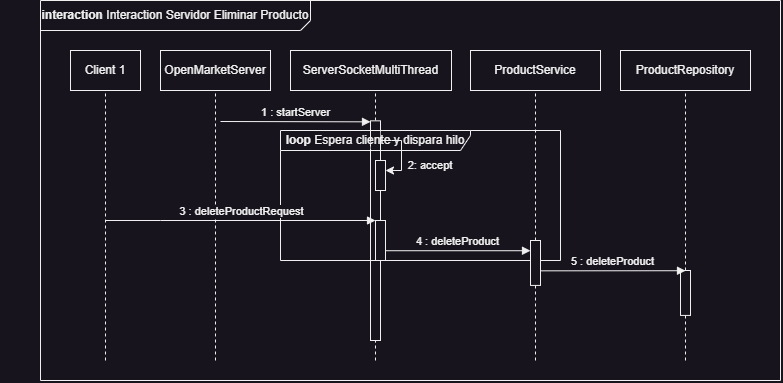

The diagram above was exported from draw.io. Its source (the exported page's mxGraphModel, read from the mxfile embedded in the PNG):
<mxGraphModel dx="978" dy="502" grid="1" gridSize="10" guides="1" tooltips="1" connect="1" arrows="1" fold="1" page="1" pageScale="1" pageWidth="827" pageHeight="1169" math="0" shadow="0">
  <root>
    <mxCell id="0" />
    <mxCell id="1" parent="0" />
    <mxCell id="BdpW2pxJzh2r7LCXb7ce-1" value="" style="endArrow=none;html=1;rounded=0;" edge="1" parent="1">
      <mxGeometry width="50" height="50" relative="1" as="geometry">
        <mxPoint x="40" y="420" as="sourcePoint" />
        <mxPoint x="40" y="40" as="targetPoint" />
      </mxGeometry>
    </mxCell>
    <mxCell id="BdpW2pxJzh2r7LCXb7ce-2" value="" style="endArrow=none;html=1;rounded=0;" edge="1" parent="1">
      <mxGeometry width="50" height="50" relative="1" as="geometry">
        <mxPoint x="40" y="40" as="sourcePoint" />
        <mxPoint x="780" y="40" as="targetPoint" />
      </mxGeometry>
    </mxCell>
    <mxCell id="BdpW2pxJzh2r7LCXb7ce-3" value="&lt;b&gt;interaction &lt;/b&gt;Interaction Servidor Eliminar Producto" style="text;html=1;strokeColor=none;fillColor=none;align=center;verticalAlign=middle;whiteSpace=wrap;rounded=0;" vertex="1" parent="1">
      <mxGeometry y="40" width="350" height="30" as="geometry" />
    </mxCell>
    <mxCell id="BdpW2pxJzh2r7LCXb7ce-5" value="" style="endArrow=none;html=1;rounded=0;" edge="1" parent="1">
      <mxGeometry width="50" height="50" relative="1" as="geometry">
        <mxPoint x="40" y="70" as="sourcePoint" />
        <mxPoint x="300" y="70" as="targetPoint" />
      </mxGeometry>
    </mxCell>
    <mxCell id="BdpW2pxJzh2r7LCXb7ce-6" value="" style="endArrow=none;html=1;rounded=0;" edge="1" parent="1">
      <mxGeometry width="50" height="50" relative="1" as="geometry">
        <mxPoint x="300" y="70" as="sourcePoint" />
        <mxPoint x="310" y="60" as="targetPoint" />
      </mxGeometry>
    </mxCell>
    <mxCell id="BdpW2pxJzh2r7LCXb7ce-7" value="" style="endArrow=none;html=1;rounded=0;" edge="1" parent="1">
      <mxGeometry width="50" height="50" relative="1" as="geometry">
        <mxPoint x="310" y="60" as="sourcePoint" />
        <mxPoint x="310" y="40" as="targetPoint" />
      </mxGeometry>
    </mxCell>
    <mxCell id="BdpW2pxJzh2r7LCXb7ce-10" value="Client 1" style="html=1;whiteSpace=wrap;" vertex="1" parent="1">
      <mxGeometry x="70" y="90" width="70" height="40" as="geometry" />
    </mxCell>
    <mxCell id="BdpW2pxJzh2r7LCXb7ce-11" value="ServerSocketMultiThread" style="html=1;whiteSpace=wrap;" vertex="1" parent="1">
      <mxGeometry x="290" y="90" width="161" height="40" as="geometry" />
    </mxCell>
    <mxCell id="BdpW2pxJzh2r7LCXb7ce-12" value="ProductService" style="html=1;whiteSpace=wrap;" vertex="1" parent="1">
      <mxGeometry x="470" y="90" width="130" height="40" as="geometry" />
    </mxCell>
    <mxCell id="BdpW2pxJzh2r7LCXb7ce-13" value="OpenMarketServer" style="html=1;whiteSpace=wrap;" vertex="1" parent="1">
      <mxGeometry x="160" y="90" width="110" height="40" as="geometry" />
    </mxCell>
    <mxCell id="BdpW2pxJzh2r7LCXb7ce-14" value="" style="endArrow=none;dashed=1;html=1;rounded=0;entryX=0.5;entryY=1;entryDx=0;entryDy=0;" edge="1" parent="1" target="BdpW2pxJzh2r7LCXb7ce-10">
      <mxGeometry width="50" height="50" relative="1" as="geometry">
        <mxPoint x="105" y="400" as="sourcePoint" />
        <mxPoint x="380" y="230" as="targetPoint" />
      </mxGeometry>
    </mxCell>
    <mxCell id="BdpW2pxJzh2r7LCXb7ce-15" value="" style="endArrow=none;dashed=1;html=1;rounded=0;entryX=0.5;entryY=1;entryDx=0;entryDy=0;" edge="1" parent="1" target="BdpW2pxJzh2r7LCXb7ce-13">
      <mxGeometry width="50" height="50" relative="1" as="geometry">
        <mxPoint x="215" y="400" as="sourcePoint" />
        <mxPoint x="115" y="140" as="targetPoint" />
      </mxGeometry>
    </mxCell>
    <mxCell id="BdpW2pxJzh2r7LCXb7ce-16" value="" style="endArrow=none;dashed=1;html=1;rounded=0;" edge="1" parent="1">
      <mxGeometry width="50" height="50" relative="1" as="geometry">
        <mxPoint x="375" y="160" as="sourcePoint" />
        <mxPoint x="375" y="130" as="targetPoint" />
      </mxGeometry>
    </mxCell>
    <mxCell id="BdpW2pxJzh2r7LCXb7ce-17" value="" style="endArrow=none;dashed=1;html=1;rounded=0;entryX=0.5;entryY=1;entryDx=0;entryDy=0;" edge="1" parent="1" source="BdpW2pxJzh2r7LCXb7ce-44" target="BdpW2pxJzh2r7LCXb7ce-12">
      <mxGeometry width="50" height="50" relative="1" as="geometry">
        <mxPoint x="535" y="460" as="sourcePoint" />
        <mxPoint x="135" y="160" as="targetPoint" />
      </mxGeometry>
    </mxCell>
    <mxCell id="BdpW2pxJzh2r7LCXb7ce-25" value="1 : startServer" style="html=1;verticalAlign=bottom;endArrow=block;edgeStyle=elbowEdgeStyle;elbow=vertical;curved=0;rounded=0;" edge="1" target="BdpW2pxJzh2r7LCXb7ce-24" parent="1">
      <mxGeometry relative="1" as="geometry">
        <mxPoint x="220" y="161" as="sourcePoint" />
      </mxGeometry>
    </mxCell>
    <mxCell id="BdpW2pxJzh2r7LCXb7ce-27" value="" style="endArrow=none;dashed=1;html=1;rounded=0;entryX=0.5;entryY=1;entryDx=0;entryDy=0;" edge="1" parent="1" target="BdpW2pxJzh2r7LCXb7ce-24">
      <mxGeometry width="50" height="50" relative="1" as="geometry">
        <mxPoint x="375" y="400" as="sourcePoint" />
        <mxPoint x="375" y="130" as="targetPoint" />
      </mxGeometry>
    </mxCell>
    <mxCell id="BdpW2pxJzh2r7LCXb7ce-24" value="" style="html=1;points=[];perimeter=orthogonalPerimeter;outlineConnect=0;targetShapes=umlLifeline;portConstraint=eastwest;newEdgeStyle={&quot;edgeStyle&quot;:&quot;elbowEdgeStyle&quot;,&quot;elbow&quot;:&quot;vertical&quot;,&quot;curved&quot;:0,&quot;rounded&quot;:0};" vertex="1" parent="1">
      <mxGeometry x="370" y="160.33" width="10" height="219.67" as="geometry" />
    </mxCell>
    <mxCell id="BdpW2pxJzh2r7LCXb7ce-28" value="&lt;b&gt;loop&lt;/b&gt; Espera cliente y dispara hilo" style="shape=umlFrame;whiteSpace=wrap;html=1;pointerEvents=0;width=190;height=20;noLabel=0;portConstraintRotation=0;snapToPoint=0;fixDash=0;container=0;dropTarget=0;" vertex="1" parent="1">
      <mxGeometry x="280" y="170" width="280" height="130" as="geometry" />
    </mxCell>
    <mxCell id="BdpW2pxJzh2r7LCXb7ce-31" value="" style="endArrow=classic;html=1;rounded=0;" edge="1" parent="1" source="BdpW2pxJzh2r7LCXb7ce-24" target="BdpW2pxJzh2r7LCXb7ce-32">
      <mxGeometry width="50" height="50" relative="1" as="geometry">
        <mxPoint x="391" y="240" as="sourcePoint" />
        <mxPoint x="401" y="210" as="targetPoint" />
        <Array as="points">
          <mxPoint x="391" y="180" />
          <mxPoint x="401" y="180" />
          <mxPoint x="401" y="190" />
          <mxPoint x="401" y="210" />
        </Array>
      </mxGeometry>
    </mxCell>
    <mxCell id="BdpW2pxJzh2r7LCXb7ce-32" value="" style="html=1;points=[];perimeter=orthogonalPerimeter;outlineConnect=0;targetShapes=umlLifeline;portConstraint=eastwest;newEdgeStyle={&quot;edgeStyle&quot;:&quot;elbowEdgeStyle&quot;,&quot;elbow&quot;:&quot;vertical&quot;,&quot;curved&quot;:0,&quot;rounded&quot;:0};" vertex="1" parent="1">
      <mxGeometry x="375" y="200" width="10" height="30" as="geometry" />
    </mxCell>
    <mxCell id="BdpW2pxJzh2r7LCXb7ce-36" value="&lt;font style=&quot;font-size: 11px;&quot;&gt;2: accept&lt;/font&gt;" style="text;html=1;strokeColor=none;fillColor=none;align=center;verticalAlign=middle;whiteSpace=wrap;rounded=0;" vertex="1" parent="1">
      <mxGeometry x="385" y="190" width="90" height="30" as="geometry" />
    </mxCell>
    <mxCell id="BdpW2pxJzh2r7LCXb7ce-39" value="3 : deleteProductRequest" style="html=1;verticalAlign=bottom;endArrow=block;edgeStyle=elbowEdgeStyle;elbow=vertical;curved=0;rounded=0;" edge="1" parent="1" target="BdpW2pxJzh2r7LCXb7ce-40">
      <mxGeometry width="80" relative="1" as="geometry">
        <mxPoint x="105" y="260" as="sourcePoint" />
        <mxPoint x="220" y="260" as="targetPoint" />
        <Array as="points">
          <mxPoint x="160" y="260" />
        </Array>
      </mxGeometry>
    </mxCell>
    <mxCell id="BdpW2pxJzh2r7LCXb7ce-40" value="" style="html=1;points=[];perimeter=orthogonalPerimeter;outlineConnect=0;targetShapes=umlLifeline;portConstraint=eastwest;newEdgeStyle={&quot;edgeStyle&quot;:&quot;elbowEdgeStyle&quot;,&quot;elbow&quot;:&quot;vertical&quot;,&quot;curved&quot;:0,&quot;rounded&quot;:0};" vertex="1" parent="1">
      <mxGeometry x="375" y="260" width="10" height="40" as="geometry" />
    </mxCell>
    <mxCell id="BdpW2pxJzh2r7LCXb7ce-43" value="4 : deleteProduct" style="html=1;verticalAlign=bottom;endArrow=block;edgeStyle=elbowEdgeStyle;elbow=vertical;curved=0;rounded=0;" edge="1" parent="1" source="BdpW2pxJzh2r7LCXb7ce-40" target="BdpW2pxJzh2r7LCXb7ce-44">
      <mxGeometry width="80" relative="1" as="geometry">
        <mxPoint x="410" y="274.58" as="sourcePoint" />
        <mxPoint x="500" y="275" as="targetPoint" />
      </mxGeometry>
    </mxCell>
    <mxCell id="BdpW2pxJzh2r7LCXb7ce-45" value="" style="endArrow=none;dashed=1;html=1;rounded=0;entryX=0.5;entryY=1;entryDx=0;entryDy=0;" edge="1" parent="1" target="BdpW2pxJzh2r7LCXb7ce-44">
      <mxGeometry width="50" height="50" relative="1" as="geometry">
        <mxPoint x="535" y="400" as="sourcePoint" />
        <mxPoint x="535" y="130" as="targetPoint" />
      </mxGeometry>
    </mxCell>
    <mxCell id="BdpW2pxJzh2r7LCXb7ce-44" value="" style="html=1;points=[];perimeter=orthogonalPerimeter;outlineConnect=0;targetShapes=umlLifeline;portConstraint=eastwest;newEdgeStyle={&quot;edgeStyle&quot;:&quot;elbowEdgeStyle&quot;,&quot;elbow&quot;:&quot;vertical&quot;,&quot;curved&quot;:0,&quot;rounded&quot;:0};" vertex="1" parent="1">
      <mxGeometry x="530" y="280" width="10" height="44.92" as="geometry" />
    </mxCell>
    <mxCell id="BdpW2pxJzh2r7LCXb7ce-46" value="ProductRepository" style="html=1;whiteSpace=wrap;" vertex="1" parent="1">
      <mxGeometry x="620" y="90" width="130" height="40" as="geometry" />
    </mxCell>
    <mxCell id="BdpW2pxJzh2r7LCXb7ce-47" value="" style="endArrow=none;dashed=1;html=1;rounded=0;entryX=0.5;entryY=1;entryDx=0;entryDy=0;" edge="1" parent="1" source="BdpW2pxJzh2r7LCXb7ce-48" target="BdpW2pxJzh2r7LCXb7ce-46">
      <mxGeometry width="50" height="50" relative="1" as="geometry">
        <mxPoint x="684.58" y="465.17" as="sourcePoint" />
        <mxPoint x="684.58" y="135.17" as="targetPoint" />
      </mxGeometry>
    </mxCell>
    <mxCell id="BdpW2pxJzh2r7LCXb7ce-49" value="" style="endArrow=none;dashed=1;html=1;rounded=0;entryX=0.5;entryY=1;entryDx=0;entryDy=0;" edge="1" parent="1" target="BdpW2pxJzh2r7LCXb7ce-48">
      <mxGeometry width="50" height="50" relative="1" as="geometry">
        <mxPoint x="685" y="400" as="sourcePoint" />
        <mxPoint x="685" y="130" as="targetPoint" />
      </mxGeometry>
    </mxCell>
    <mxCell id="BdpW2pxJzh2r7LCXb7ce-48" value="" style="html=1;points=[];perimeter=orthogonalPerimeter;outlineConnect=0;targetShapes=umlLifeline;portConstraint=eastwest;newEdgeStyle={&quot;edgeStyle&quot;:&quot;elbowEdgeStyle&quot;,&quot;elbow&quot;:&quot;vertical&quot;,&quot;curved&quot;:0,&quot;rounded&quot;:0};" vertex="1" parent="1">
      <mxGeometry x="680" y="310.00000000000006" width="10" height="44.92" as="geometry" />
    </mxCell>
    <mxCell id="BdpW2pxJzh2r7LCXb7ce-50" value="5 : deleteProduct" style="html=1;verticalAlign=bottom;endArrow=block;edgeStyle=elbowEdgeStyle;elbow=vertical;curved=0;rounded=0;" edge="1" parent="1">
      <mxGeometry width="80" relative="1" as="geometry">
        <mxPoint x="540" y="310.33" as="sourcePoint" />
        <mxPoint x="685" y="310.33" as="targetPoint" />
      </mxGeometry>
    </mxCell>
    <mxCell id="BdpW2pxJzh2r7LCXb7ce-51" value="" style="endArrow=none;html=1;rounded=0;" edge="1" parent="1">
      <mxGeometry width="50" height="50" relative="1" as="geometry">
        <mxPoint x="780" y="420" as="sourcePoint" />
        <mxPoint x="780" y="40" as="targetPoint" />
      </mxGeometry>
    </mxCell>
    <mxCell id="BdpW2pxJzh2r7LCXb7ce-52" value="" style="endArrow=none;html=1;rounded=0;" edge="1" parent="1">
      <mxGeometry width="50" height="50" relative="1" as="geometry">
        <mxPoint x="40" y="420" as="sourcePoint" />
        <mxPoint x="780" y="420" as="targetPoint" />
      </mxGeometry>
    </mxCell>
  </root>
</mxGraphModel>